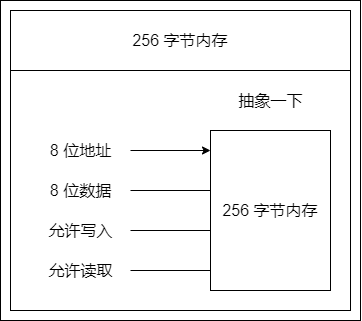

The diagram above was exported from draw.io. Its source (the exported page's mxGraphModel, read from the mxfile embedded in the PNG):
<mxGraphModel dx="4214" dy="2702" grid="1" gridSize="10" guides="0" tooltips="1" connect="0" arrows="0" fold="1" page="1" pageScale="1" pageWidth="827" pageHeight="1169" math="0" shadow="0">
  <root>
    <mxCell id="0" />
    <mxCell id="1" parent="0" />
    <mxCell id="2" value="" style="rounded=0;whiteSpace=wrap;html=1;fontSize=16;fillColor=none;container=0;" vertex="1" parent="1">
      <mxGeometry x="770" y="-500" width="360" height="320" as="geometry" />
    </mxCell>
    <mxCell id="3" value="" style="rounded=0;whiteSpace=wrap;html=1;fontSize=16;fillColor=none;container=0;" vertex="1" parent="1">
      <mxGeometry x="780" y="-430" width="340" height="240" as="geometry" />
    </mxCell>
    <mxCell id="4" value="256 字节内存" style="rounded=0;whiteSpace=wrap;html=1;fontSize=16;container=0;" vertex="1" parent="1">
      <mxGeometry x="980" y="-370" width="120" height="160" as="geometry" />
    </mxCell>
    <mxCell id="5" value="" style="endArrow=classic;html=1;rounded=0;fontSize=16;" edge="1" parent="1">
      <mxGeometry width="50" height="50" relative="1" as="geometry">
        <mxPoint x="900" y="-350" as="sourcePoint" />
        <mxPoint x="980" y="-350" as="targetPoint" />
      </mxGeometry>
    </mxCell>
    <mxCell id="6" value="8 位地址" style="text;html=1;align=center;verticalAlign=middle;resizable=0;points=[];autosize=1;strokeColor=none;fillColor=none;fontSize=16;container=0;" vertex="1" parent="1">
      <mxGeometry x="810" y="-360" width="80" height="20" as="geometry" />
    </mxCell>
    <mxCell id="7" value="" style="endArrow=none;html=1;rounded=0;fontSize=16;" edge="1" parent="1">
      <mxGeometry width="50" height="50" relative="1" as="geometry">
        <mxPoint x="900" y="-270" as="sourcePoint" />
        <mxPoint x="980" y="-270" as="targetPoint" />
      </mxGeometry>
    </mxCell>
    <mxCell id="8" value="8 位数据" style="text;html=1;align=center;verticalAlign=middle;resizable=0;points=[];autosize=1;strokeColor=none;fillColor=none;fontSize=16;container=0;" vertex="1" parent="1">
      <mxGeometry x="810" y="-320" width="80" height="20" as="geometry" />
    </mxCell>
    <mxCell id="9" value="允许写入" style="text;html=1;align=center;verticalAlign=middle;resizable=0;points=[];autosize=1;strokeColor=none;fillColor=none;fontSize=16;container=0;" vertex="1" parent="1">
      <mxGeometry x="810" y="-280" width="80" height="20" as="geometry" />
    </mxCell>
    <mxCell id="10" value="允许读取" style="text;html=1;align=center;verticalAlign=middle;resizable=0;points=[];autosize=1;strokeColor=none;fillColor=none;fontSize=16;container=0;" vertex="1" parent="1">
      <mxGeometry x="810" y="-240" width="80" height="20" as="geometry" />
    </mxCell>
    <mxCell id="11" value="" style="endArrow=none;html=1;rounded=0;fontSize=16;" edge="1" parent="1">
      <mxGeometry width="50" height="50" relative="1" as="geometry">
        <mxPoint x="900" y="-230" as="sourcePoint" />
        <mxPoint x="980" y="-230" as="targetPoint" />
      </mxGeometry>
    </mxCell>
    <mxCell id="12" value="" style="endArrow=none;html=1;rounded=0;fontSize=16;" edge="1" parent="1">
      <mxGeometry width="50" height="50" relative="1" as="geometry">
        <mxPoint x="900" y="-310" as="sourcePoint" />
        <mxPoint x="980" y="-310" as="targetPoint" />
      </mxGeometry>
    </mxCell>
    <mxCell id="13" value="抽象一下" style="text;html=1;align=center;verticalAlign=middle;resizable=0;points=[];autosize=1;strokeColor=none;fillColor=none;fontSize=16;container=0;" vertex="1" parent="1">
      <mxGeometry x="1000" y="-410" width="80" height="20" as="geometry" />
    </mxCell>
    <mxCell id="14" value="256 字节内存" style="rounded=0;whiteSpace=wrap;html=1;fontSize=16;fillColor=none;container=0;" vertex="1" parent="1">
      <mxGeometry x="780" y="-490" width="340" height="60" as="geometry" />
    </mxCell>
  </root>
</mxGraphModel>